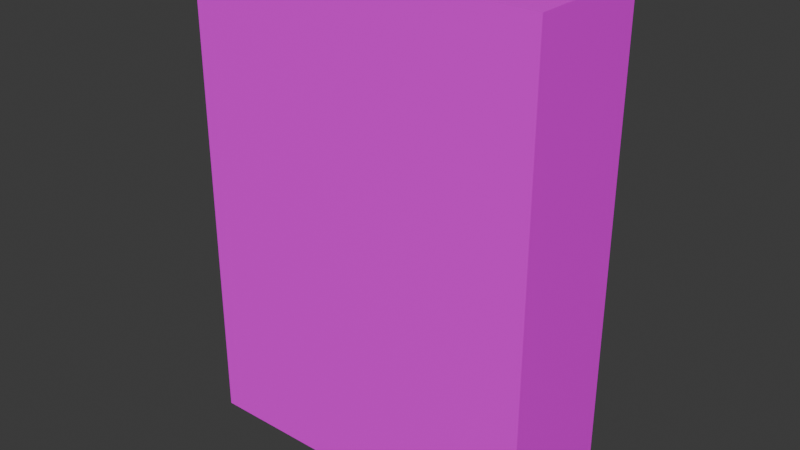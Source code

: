 # Source: camels.blend  (saved by Blender 4.2.66; exported with 4.5.12 LTS)
import bpy
from mathutils import Matrix  # noqa: F401  (used for matrix-valued properties, if any)

bpy.ops.wm.read_factory_settings(use_empty=True)
scene = bpy.context.scene
scene.name = 'Scene'

# ---- collections
col_collection = bpy.data.collections.new('Collection'); scene.collection.children.link(col_collection)

# ---- images (referenced by path relative to the original .blend; pixels are not part of the script)
import os
ASSET_DIR = os.environ.get("B2B_ASSET_DIR", "")  # directory of the original .blend (textures are referenced by path, not embedded)
HERE = os.path.dirname(os.path.abspath(__file__))  # packed textures are extracted next to this script under _unpacked/

def load_image(name, relpath, width, height, colorspace="sRGB"):
    """Load a texture the original file referenced (path relative to the .blend, or extracted next to this script)."""
    p = next((c for c in (os.path.join(HERE, relpath), os.path.join(ASSET_DIR, relpath)) if relpath and os.path.exists(c)), "")
    if p:
        img = bpy.data.images.load(p, check_existing=True)
        img.name = name
    else:  # same state as the original file: an image datablock whose file is absent (Cycles renders it pink)
        img = bpy.data.images.new(name, width, height)
        img.source = "FILE"
        img.filepath = "//" + (relpath or name)
    img.colorspace_settings.name = colorspace
    return img
img_camel_texture_png = load_image('camel-texture.png', 'textures/camel-texture.png', 1024, 1024, 'sRGB')

# ---- materials (node trees are filled in below, after node groups)
mat_material = bpy.data.materials.new('Material')
mat_material.alpha_threshold = 0.0
mat_material.roughness = 0.5
mat_material.line_color = (0.0, 0.0, 0.0, 1.0)

# ---- material node trees
mat_material.use_nodes = True; mat_material.node_tree.nodes.clear()
_N = mat_material.node_tree.nodes; _L = mat_material.node_tree.links
n0 = _N.new('ShaderNodeOutputMaterial'); n0.name = 'Material Output'; n0.location = (300, 300)
n1 = _N.new('ShaderNodeBsdfPrincipled'); n1.name = 'Principled BSDF'; n1.location = (10, 300)
n1.inputs[3].default_value = 1.45
n2 = _N.new('ShaderNodeTexImage'); n2.name = 'Image Texture'; n2.location = (-280, 280)
n2.image = img_camel_texture_png
_L.new(n1.outputs[0], n0.inputs[0])
_L.new(n2.outputs[0], n1.inputs[0])
n0.is_active_output = True

# ---- world
world_world = bpy.data.worlds.new('World'); scene.world = world_world
world_world.use_nodes = True; world_world.node_tree.nodes.clear()
_N = world_world.node_tree.nodes; _L = world_world.node_tree.links
n0 = _N.new('ShaderNodeOutputWorld'); n0.name = 'World Output'; n0.location = (300, 300)
n1 = _N.new('ShaderNodeBackground'); n1.name = 'Background'; n1.location = (10, 300)
n1.inputs[0].default_value = (0.05088, 0.05088, 0.05088, 1.0)
_L.new(n1.outputs[0], n0.inputs[0])
n0.is_active_output = True
world_world.color = (0.05088, 0.05088, 0.05088)
world_world.sun_shadow_jitter_overblur = 0.0

# ---- meshes
me_cube = bpy.data.meshes.new('Cube')
me_cube.from_pydata([(1.0, 1.0, 1.0), (1.0, 1.0, -1.0), (1.0, -1.0, 1.0), (1.0, -1.0, -1.0), (-1.0, 1.0, 1.0), (-1.0, 1.0, -1.0), (-1.0, -1.0, 1.0), (-1.0, -1.0, -1.0)], [], [(0, 4, 6, 2), (3, 2, 6, 7), (7, 6, 4, 5), (5, 1, 3, 7), (1, 0, 2, 3), (5, 4, 0, 1)])
_uv = me_cube.uv_layers.new(name='UVMap')
_uv.uv.foreach_set('vector', [0.3333, 2.517e-08, 0.3333, 0.3333, 1.457e-08, 0.3333, 3.974e-08, 3e-15, 0.3333, 0.3333, 0.3333, 0.6667, 1.49e-08, 0.6667, 5.96e-08, 0.3333, 0.6667, 5.96e-08, 0.6667, 0.3333, 0.3333, 0.3333, 0.3333, 1.49e-08, 0.6667, 0.3333, 0.6667, 0.6667, 0.3333, 0.6667, 0.3333, 0.3333, 0.3333, 0.6667, 0.3333, 1.0, 1.49e-08, 1.0, 1.192e-07, 0.6667, 0.6667, 0.6667, 0.6667, 1.0, 0.3333, 1.0, 0.3333, 0.6667])
me_cube.materials.append(mat_material)
me_cube.use_mirror_vertex_groups = False
me_cube.update()

# ---- objects
ob_cube = bpy.data.objects.new('Cube', me_cube)

# ---- transforms, parenting, visibility, modifiers, constraints
ob_cube.location = (0.0, 0.0, 1.887)
ob_cube.scale = (1.394, -0.5, 1.907)
ob_cube.lock_rotations_4d = False
ob_cube.empty_display_type = 'ARROWS'
ob_cube.lineart.crease_threshold = 0.0

# ---- collection membership
col_collection.objects.link(ob_cube)

# ---- scene / render settings (as saved in the file)
scene.frame_start = 1; scene.frame_end = 250; scene.frame_set(1)
scene.render.engine = 'BLENDER_EEVEE_NEXT'
bpy.context.view_layer.update()

# ---- added for rendering (the .blend has no active camera and no usable light): camera, sun
cam_auto = bpy.data.cameras.new('AutoCamera')
cam_auto.lens = 50.0
cam_auto.sensor_width = 36.0
cam_auto.clip_end = 1000.0
ob_auto_camera = bpy.data.objects.new('AutoCamera', cam_auto)
scene.collection.objects.link(ob_auto_camera)
ob_auto_camera.location = (4.46844, -5.36213, 5.46178)
ob_auto_camera.rotation_euler = (1.09748, -7.21219e-08, 0.694738)
scene.camera = ob_auto_camera
light_auto_sun = bpy.data.lights.new('AutoSun', 'SUN')
light_auto_sun.energy = 3.0
light_auto_sun.angle = 0.0523599
ob_auto_sun = bpy.data.objects.new('AutoSun', light_auto_sun)
scene.collection.objects.link(ob_auto_sun)
ob_auto_sun.rotation_euler = (0.872665, 0.174533, 0.523599)
bpy.context.view_layer.update()
